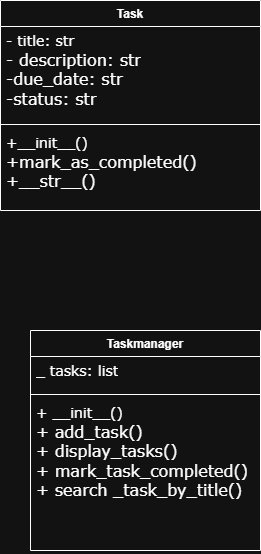

The diagram above was exported from draw.io. Its source (the exported page's mxGraphModel, read from the mxfile embedded in the PNG):
<mxGraphModel dx="874" dy="583" grid="1" gridSize="10" guides="1" tooltips="1" connect="1" arrows="1" fold="1" page="1" pageScale="1" pageWidth="850" pageHeight="1100" math="0" shadow="0">
  <root>
    <mxCell id="0" />
    <mxCell id="1" parent="0" />
    <mxCell id="QWEqubT5jOwgaTgK8MmA-3" value="Task" style="swimlane;fontStyle=1;align=center;verticalAlign=top;childLayout=stackLayout;horizontal=1;startSize=26;horizontalStack=0;resizeParent=1;resizeParentMax=0;resizeLast=0;collapsible=1;marginBottom=0;whiteSpace=wrap;html=1;" vertex="1" parent="1">
      <mxGeometry x="350" y="90" width="260" height="210" as="geometry" />
    </mxCell>
    <mxCell id="QWEqubT5jOwgaTgK8MmA-4" value="&lt;font face=&quot;Verdana&quot; style=&quot;font-size: 14px;&quot;&gt;- title: str&lt;/font&gt;&lt;div&gt;&lt;font face=&quot;Verdana&quot; size=&quot;3&quot;&gt;- description: str&lt;/font&gt;&lt;/div&gt;&lt;div&gt;&lt;font face=&quot;Verdana&quot; size=&quot;3&quot;&gt;-due_date: str&lt;/font&gt;&lt;/div&gt;&lt;div&gt;&lt;font face=&quot;Verdana&quot; size=&quot;3&quot;&gt;-status: str&lt;/font&gt;&lt;/div&gt;" style="text;strokeColor=none;fillColor=none;align=left;verticalAlign=top;spacingLeft=4;spacingRight=4;overflow=hidden;rotatable=0;points=[[0,0.5],[1,0.5]];portConstraint=eastwest;whiteSpace=wrap;html=1;" vertex="1" parent="QWEqubT5jOwgaTgK8MmA-3">
      <mxGeometry y="26" width="260" height="94" as="geometry" />
    </mxCell>
    <mxCell id="QWEqubT5jOwgaTgK8MmA-5" value="" style="line;strokeWidth=1;fillColor=none;align=left;verticalAlign=middle;spacingTop=-1;spacingLeft=3;spacingRight=3;rotatable=0;labelPosition=right;points=[];portConstraint=eastwest;strokeColor=inherit;" vertex="1" parent="QWEqubT5jOwgaTgK8MmA-3">
      <mxGeometry y="120" width="260" height="8" as="geometry" />
    </mxCell>
    <mxCell id="QWEqubT5jOwgaTgK8MmA-6" value="&lt;font face=&quot;Verdana&quot; style=&quot;font-size: 14px;&quot;&gt;+__init__()&lt;/font&gt;&lt;div&gt;&lt;font face=&quot;Verdana&quot; size=&quot;3&quot;&gt;+mark_as_completed()&lt;/font&gt;&lt;/div&gt;&lt;div&gt;&lt;font face=&quot;Verdana&quot; size=&quot;3&quot;&gt;+__str__()&lt;/font&gt;&lt;/div&gt;" style="text;strokeColor=none;fillColor=none;align=left;verticalAlign=top;spacingLeft=4;spacingRight=4;overflow=hidden;rotatable=0;points=[[0,0.5],[1,0.5]];portConstraint=eastwest;whiteSpace=wrap;html=1;" vertex="1" parent="QWEqubT5jOwgaTgK8MmA-3">
      <mxGeometry y="128" width="260" height="82" as="geometry" />
    </mxCell>
    <mxCell id="QWEqubT5jOwgaTgK8MmA-7" value="Taskmanager" style="swimlane;fontStyle=1;align=center;verticalAlign=top;childLayout=stackLayout;horizontal=1;startSize=26;horizontalStack=0;resizeParent=1;resizeParentMax=0;resizeLast=0;collapsible=1;marginBottom=0;whiteSpace=wrap;html=1;" vertex="1" parent="1">
      <mxGeometry x="380" y="420" width="230" height="220" as="geometry" />
    </mxCell>
    <mxCell id="QWEqubT5jOwgaTgK8MmA-8" value="&lt;font face=&quot;Verdana&quot; style=&quot;font-size: 14px;&quot;&gt;_ tasks: list&lt;/font&gt;" style="text;strokeColor=none;fillColor=none;align=left;verticalAlign=top;spacingLeft=4;spacingRight=4;overflow=hidden;rotatable=0;points=[[0,0.5],[1,0.5]];portConstraint=eastwest;whiteSpace=wrap;html=1;" vertex="1" parent="QWEqubT5jOwgaTgK8MmA-7">
      <mxGeometry y="26" width="230" height="34" as="geometry" />
    </mxCell>
    <mxCell id="QWEqubT5jOwgaTgK8MmA-9" value="" style="line;strokeWidth=1;fillColor=none;align=left;verticalAlign=middle;spacingTop=-1;spacingLeft=3;spacingRight=3;rotatable=0;labelPosition=right;points=[];portConstraint=eastwest;strokeColor=inherit;" vertex="1" parent="QWEqubT5jOwgaTgK8MmA-7">
      <mxGeometry y="60" width="230" height="8" as="geometry" />
    </mxCell>
    <mxCell id="QWEqubT5jOwgaTgK8MmA-10" value="&lt;font face=&quot;Verdana&quot; style=&quot;font-size: 14px;&quot;&gt;+ __init__()&lt;/font&gt;&lt;div&gt;&lt;font face=&quot;Verdana&quot; size=&quot;3&quot;&gt;+ add_task()&lt;/font&gt;&lt;/div&gt;&lt;div&gt;&lt;font face=&quot;Verdana&quot; size=&quot;3&quot;&gt;+ display_tasks()&lt;/font&gt;&lt;/div&gt;&lt;div&gt;&lt;font face=&quot;Verdana&quot; size=&quot;3&quot;&gt;+ mark_task_completed()&lt;/font&gt;&lt;/div&gt;&lt;div&gt;&lt;font face=&quot;Verdana&quot; size=&quot;3&quot;&gt;+ search _task_by_title()&lt;/font&gt;&lt;/div&gt;" style="text;strokeColor=none;fillColor=none;align=left;verticalAlign=top;spacingLeft=4;spacingRight=4;overflow=hidden;rotatable=0;points=[[0,0.5],[1,0.5]];portConstraint=eastwest;whiteSpace=wrap;html=1;" vertex="1" parent="QWEqubT5jOwgaTgK8MmA-7">
      <mxGeometry y="68" width="230" height="152" as="geometry" />
    </mxCell>
  </root>
</mxGraphModel>